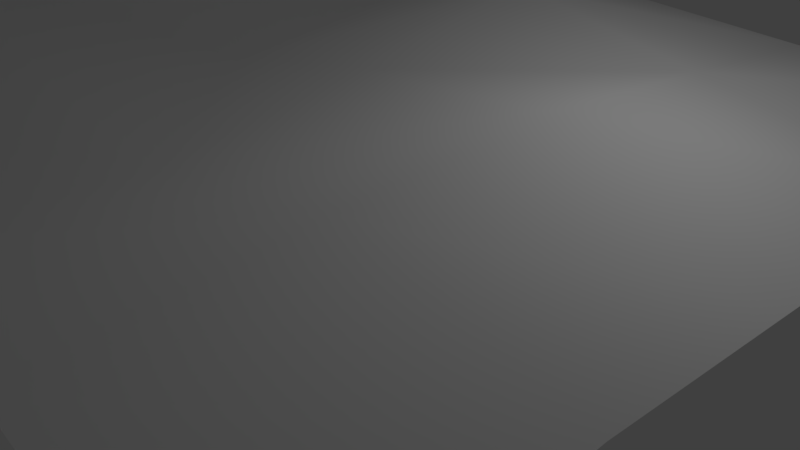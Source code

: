 # Source: Morritt_Snow1.blend  (saved by Blender 2.78.0; exported with 4.5.12 LTS)
import bpy
from mathutils import Matrix  # noqa: F401  (used for matrix-valued properties, if any)

bpy.ops.wm.read_factory_settings(use_empty=True)
scene = bpy.context.scene
scene.name = 'Scene'

# ---- collections
col_collection_1 = bpy.data.collections.new('Collection 1'); scene.collection.children.link(col_collection_1)

# ---- materials (node trees are filled in below, after node groups)
mat_material_001 = bpy.data.materials.new('Material.001')
mat_material_001.alpha_threshold = 0.0
mat_material_001.use_transparent_shadow = False
mat_material_001.roughness = 0.5

# ---- material node trees

# ---- world
world_world = bpy.data.worlds.new('World'); scene.world = world_world
world_world.color = (0.05088, 0.05088, 0.05088)
world_world.use_sun_shadow = False
world_world.sun_shadow_jitter_overblur = 0.0
world_world.cycles.sampling_method = 'MANUAL'

# ---- cameras
cam_camera = bpy.data.cameras.new('Camera')
cam_camera.clip_end = 100.0
cam_camera.lens = 35.0
cam_camera.sensor_width = 32.0
cam_camera.sensor_height = 18.0
cam_camera.ortho_scale = 7.314
cam_camera.dof.focus_distance = 0.0
cam_camera.dof.aperture_fstop = 128.0

# ---- lights
light_lamp = bpy.data.lights.new('Lamp', 'POINT')
light_lamp.transmission_factor = 0.0
light_lamp.cutoff_distance = 30.0
light_lamp.energy = 100.0
light_lamp.shadow_buffer_clip_start = 1.001
light_lamp.shadow_soft_size = 0.1
light_lamp.shadow_maximum_resolution = 0.006
light_lamp.use_absolute_resolution = True

# ---- meshes
me_plane = bpy.data.meshes.new('Plane')
me_plane.from_pydata([(-1.0, -1.0, 0.3978), (1.0, -1.0, -0.7015), (-1.0, 1.0, 0.7773), (1.0, 1.0, -0.3037), (-1.0, 0.5, 0.5618), (-1.0, 0.0, 0.7247), (-1.0, -0.5, 0.7247), (-0.5, -1.0, 0.0), (0.0, -1.0, -0.3158), (0.5, -1.0, -0.2605), (1.0, -0.5, -0.6215), (1.0, 0.0, -0.8092), (1.0, 0.5, -0.5875), (0.5, 1.0, -0.1791), (0.0, 1.0, 0.08527), (-0.5, 1.0, 0.3823), (-0.5, -0.5, 0.0), (-0.5, 0.0, -0.4124), (-0.5, 0.5, 0.0), (0.0, -0.5, -0.436), (0.0, 0.0, 0.0), (0.0, 0.5, 0.587), (0.5, -0.5, 0.0), (0.5, 0.0, 0.1624), (0.5, 0.5, 0.0)], [], [(24, 12, 3, 13), (4, 18, 15, 2), (18, 21, 14, 15), (21, 24, 13, 14), (0, 7, 16, 6), (6, 16, 17, 5), (5, 17, 18, 4), (7, 8, 19, 16), (16, 19, 20, 17), (17, 20, 21, 18), (8, 9, 22, 19), (19, 22, 23, 20), (20, 23, 24, 21), (9, 1, 10, 22), (22, 10, 11, 23), (23, 11, 12, 24)])
me_plane.polygons.foreach_set('use_smooth', [True] * 16)
_uv = me_plane.uv_layers.new(name='UVMap')
_uv.uv.foreach_set('vector', [0.7262, 0.575, 0.9794, 0.4834, 0.9738, 0.6805, 0.8089, 0.7429, 0.185, 0.809, 0.4058, 0.6856, 0.4326, 0.8958, 0.2284, 0.9999, 0.4058, 0.6856, 0.563, 0.6402, 0.6166, 0.8018, 0.4326, 0.8958, 0.563, 0.6402, 0.7262, 0.575, 0.8089, 0.7429, 0.6166, 0.8018, 0.005104, 0.3277, 0.209, 0.2407, 0.2781, 0.3989, 9.895e-05, 0.5299, 9.895e-05, 0.5299, 0.2781, 0.3989, 0.362, 0.5409, 0.06601, 0.6803, 0.06601, 0.6803, 0.362, 0.5409, 0.4058, 0.6856, 0.185, 0.809, 0.209, 0.2407, 0.3925, 0.1598, 0.4508, 0.2997, 0.2781, 0.3989, 0.2781, 0.3989, 0.4508, 0.2997, 0.5067, 0.4812, 0.362, 0.5409, 0.362, 0.5409, 0.5067, 0.4812, 0.563, 0.6402, 0.4058, 0.6856, 0.3925, 0.1598, 0.5704, 0.1142, 0.6242, 0.2956, 0.4508, 0.2997, 0.4508, 0.2997, 0.6242, 0.2956, 0.6535, 0.4337, 0.5067, 0.4812, 0.5067, 0.4812, 0.6535, 0.4337, 0.7262, 0.575, 0.563, 0.6402, 0.5704, 0.1142, 0.7872, 9.895e-05, 0.8562, 0.1729, 0.6242, 0.2956, 0.6242, 0.2956, 0.8562, 0.1729, 0.9794, 0.308, 0.6535, 0.4337, 0.6535, 0.4337, 0.9794, 0.308, 0.9794, 0.4834, 0.7262, 0.575])
me_plane.materials.append(mat_material_001)
me_plane.use_remesh_preserve_volume = False
me_plane.use_remesh_preserve_attributes = False
me_plane.use_mirror_vertex_groups = False
me_plane.update()

# ---- objects
ob_plane = bpy.data.objects.new('Plane', me_plane)
ob_lamp = bpy.data.objects.new('Lamp', light_lamp)
ob_camera = bpy.data.objects.new('Camera', cam_camera)

# ---- transforms, parenting, visibility, modifiers, constraints
ob_plane.location = (0.0, 0.0, 2.42)
ob_plane.scale = (5.308, 5.462, 1.0)
ob_plane.lineart.crease_threshold = 0.0
ob_lamp.location = (4.076, 1.005, 5.904)
ob_lamp.rotation_euler = (0.6503, 0.05522, 1.866)
ob_lamp.lock_rotations_4d = False
ob_lamp.empty_display_type = 'ARROWS'
ob_lamp.color = (0.0, 0.0, 0.0, 0.0)
ob_lamp.lineart.crease_threshold = 0.0
ob_camera.location = (7.481, -6.508, 5.344)
ob_camera.rotation_euler = (1.109, 0.0, 0.8149)
ob_camera.lock_rotations_4d = False
ob_camera.empty_display_type = 'ARROWS'
ob_camera.color = (0.0, 0.0, 0.0, 0.0)
ob_camera.display_type = 'WIRE'
ob_camera.lineart.crease_threshold = 0.0

# ---- collection membership
col_collection_1.objects.link(ob_plane)
col_collection_1.objects.link(ob_lamp)
col_collection_1.objects.link(ob_camera)

# ---- scene / render settings (as saved in the file)
scene.camera = ob_camera
scene.frame_start = 1; scene.frame_end = 250; scene.frame_set(1)
scene.render.engine = 'BLENDER_EEVEE_NEXT'
scene.render.resolution_percentage = 50
scene.render.dither_intensity = 0.0
scene.cycles.use_denoising = False
scene.cycles.samples = 128
scene.cycles.sampling_pattern = 'TABULATED_SOBOL'
scene.cycles.light_sampling_threshold = 0.0
scene.cycles.use_adaptive_sampling = False
scene.cycles.use_light_tree = False
scene.cycles.blur_glossy = 0.0
scene.cycles.sample_clamp_indirect = 0.0
scene.view_settings.view_transform = 'Standard'
bpy.context.view_layer.update()
